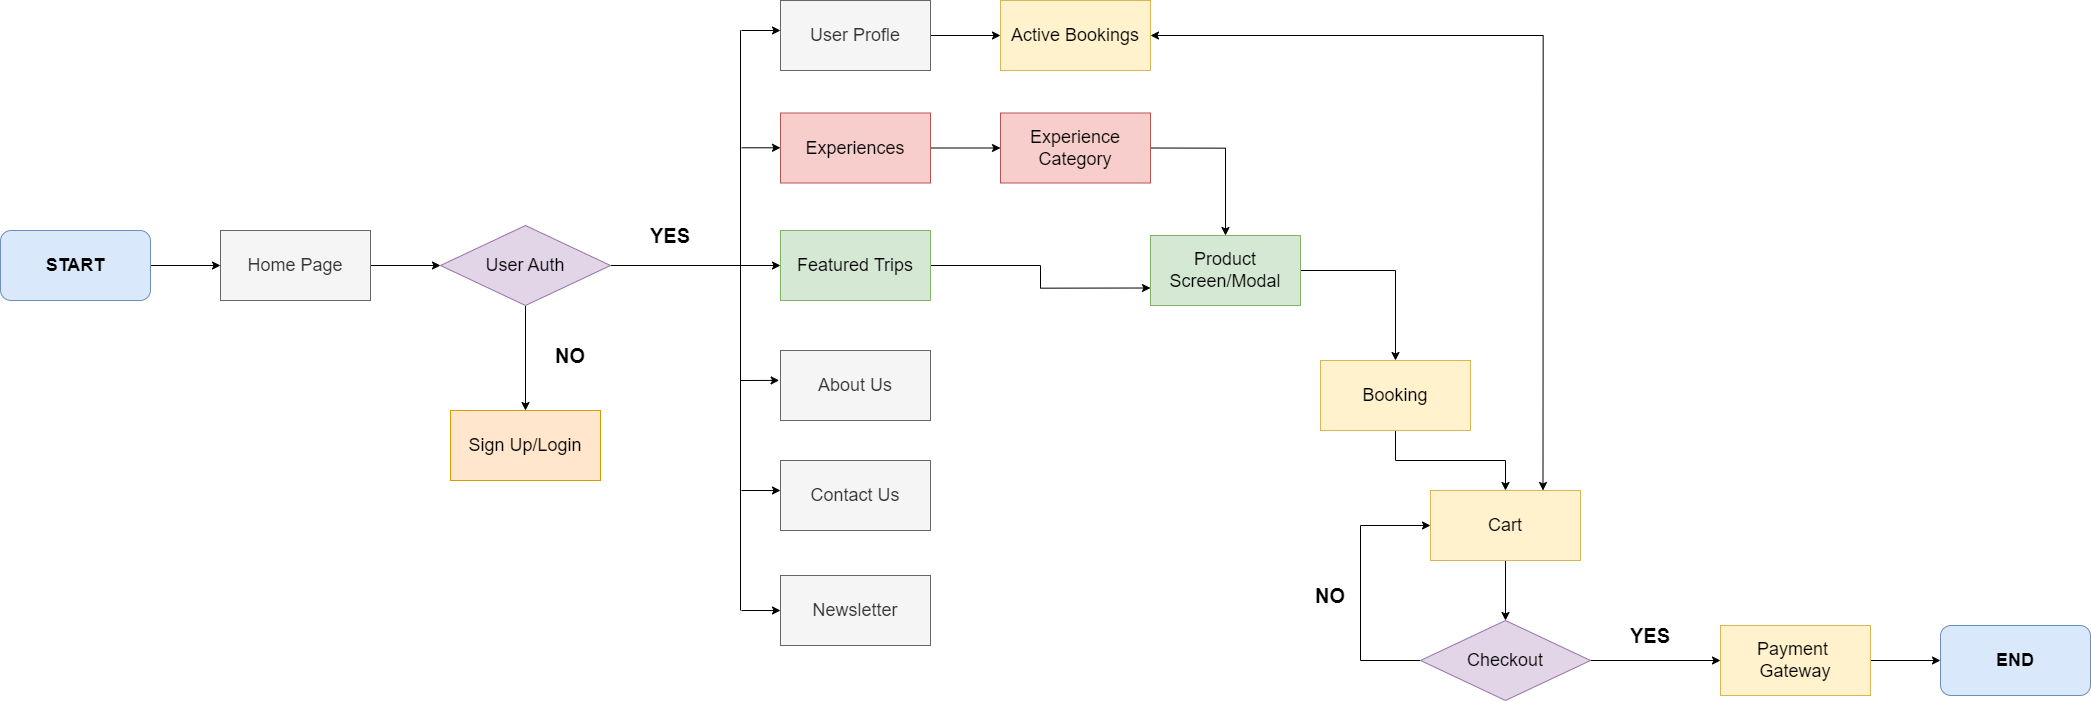

The diagram above was exported from draw.io. Its source (the exported page's mxGraphModel, read from the mxfile embedded in the PNG):
<mxGraphModel dx="2647" dy="2333" grid="1" gridSize="10" guides="1" tooltips="1" connect="1" arrows="1" fold="1" page="1" pageScale="1" pageWidth="1600" pageHeight="900" math="0" shadow="0">
  <root>
    <mxCell id="0" />
    <mxCell id="1" parent="0" />
    <mxCell id="O9uXYGyCJxqQ2mvDVPeC-5" value="" style="edgeStyle=orthogonalEdgeStyle;rounded=0;orthogonalLoop=1;jettySize=auto;html=1;" parent="1" source="O9uXYGyCJxqQ2mvDVPeC-2" target="O9uXYGyCJxqQ2mvDVPeC-4" edge="1">
      <mxGeometry relative="1" as="geometry" />
    </mxCell>
    <mxCell id="O9uXYGyCJxqQ2mvDVPeC-2" value="&lt;font style=&quot;font-size: 18px;&quot;&gt;&lt;b&gt;START&lt;br&gt;&lt;/b&gt;&lt;/font&gt;" style="rounded=1;whiteSpace=wrap;html=1;fillColor=#dae8fc;strokeColor=#6c8ebf;" parent="1" vertex="1">
      <mxGeometry x="50" y="70" width="150" height="70" as="geometry" />
    </mxCell>
    <mxCell id="O9uXYGyCJxqQ2mvDVPeC-7" style="edgeStyle=orthogonalEdgeStyle;rounded=0;orthogonalLoop=1;jettySize=auto;html=1;entryX=0;entryY=0.5;entryDx=0;entryDy=0;" parent="1" source="O9uXYGyCJxqQ2mvDVPeC-4" target="O9uXYGyCJxqQ2mvDVPeC-6" edge="1">
      <mxGeometry relative="1" as="geometry" />
    </mxCell>
    <mxCell id="O9uXYGyCJxqQ2mvDVPeC-4" value="&lt;font style=&quot;font-size: 18px;&quot;&gt;Home Page&lt;/font&gt;" style="rounded=0;whiteSpace=wrap;html=1;fillColor=#f5f5f5;fontColor=#333333;strokeColor=#666666;" parent="1" vertex="1">
      <mxGeometry x="270" y="70" width="150" height="70" as="geometry" />
    </mxCell>
    <mxCell id="O9uXYGyCJxqQ2mvDVPeC-10" value="" style="edgeStyle=orthogonalEdgeStyle;rounded=0;orthogonalLoop=1;jettySize=auto;html=1;" parent="1" source="O9uXYGyCJxqQ2mvDVPeC-6" target="O9uXYGyCJxqQ2mvDVPeC-9" edge="1">
      <mxGeometry relative="1" as="geometry" />
    </mxCell>
    <mxCell id="O9uXYGyCJxqQ2mvDVPeC-45" value="" style="edgeStyle=orthogonalEdgeStyle;rounded=0;orthogonalLoop=1;jettySize=auto;html=1;" parent="1" source="O9uXYGyCJxqQ2mvDVPeC-6" target="O9uXYGyCJxqQ2mvDVPeC-13" edge="1">
      <mxGeometry relative="1" as="geometry" />
    </mxCell>
    <mxCell id="O9uXYGyCJxqQ2mvDVPeC-6" value="&lt;font style=&quot;font-size: 18px;&quot;&gt;User Auth&lt;/font&gt;" style="rhombus;whiteSpace=wrap;html=1;fillColor=#e1d5e7;strokeColor=#9673a6;" parent="1" vertex="1">
      <mxGeometry x="490" y="65" width="170" height="80" as="geometry" />
    </mxCell>
    <mxCell id="O9uXYGyCJxqQ2mvDVPeC-9" value="&lt;font style=&quot;font-size: 18px;&quot;&gt;Sign Up/Login&lt;/font&gt;" style="rounded=0;whiteSpace=wrap;html=1;fillColor=#ffe6cc;strokeColor=#d79b00;" parent="1" vertex="1">
      <mxGeometry x="500" y="250" width="150" height="70" as="geometry" />
    </mxCell>
    <mxCell id="O9uXYGyCJxqQ2mvDVPeC-11" value="&lt;font size=&quot;1&quot; style=&quot;&quot;&gt;&lt;b style=&quot;font-size: 20px;&quot;&gt;NO&lt;/b&gt;&lt;/font&gt;" style="text;html=1;align=center;verticalAlign=middle;whiteSpace=wrap;rounded=0;" parent="1" vertex="1">
      <mxGeometry x="590" y="180" width="60" height="30" as="geometry" />
    </mxCell>
    <mxCell id="O9uXYGyCJxqQ2mvDVPeC-22" value="" style="edgeStyle=orthogonalEdgeStyle;rounded=0;orthogonalLoop=1;jettySize=auto;html=1;" parent="1" source="O9uXYGyCJxqQ2mvDVPeC-12" target="O9uXYGyCJxqQ2mvDVPeC-15" edge="1">
      <mxGeometry relative="1" as="geometry" />
    </mxCell>
    <mxCell id="O9uXYGyCJxqQ2mvDVPeC-12" value="&lt;span style=&quot;font-size: 18px;&quot;&gt;Experiences&lt;/span&gt;" style="rounded=0;whiteSpace=wrap;html=1;fillColor=#f8cecc;strokeColor=#b85450;" parent="1" vertex="1">
      <mxGeometry x="830" y="-47.5" width="150" height="70" as="geometry" />
    </mxCell>
    <mxCell id="O9uXYGyCJxqQ2mvDVPeC-25" style="edgeStyle=orthogonalEdgeStyle;rounded=0;orthogonalLoop=1;jettySize=auto;html=1;exitX=1;exitY=0.5;exitDx=0;exitDy=0;entryX=0;entryY=0.75;entryDx=0;entryDy=0;" parent="1" source="O9uXYGyCJxqQ2mvDVPeC-13" target="O9uXYGyCJxqQ2mvDVPeC-17" edge="1">
      <mxGeometry relative="1" as="geometry" />
    </mxCell>
    <mxCell id="O9uXYGyCJxqQ2mvDVPeC-13" value="&lt;span style=&quot;font-size: 18px;&quot;&gt;Featured Trips&lt;/span&gt;" style="rounded=0;whiteSpace=wrap;html=1;fillColor=#d5e8d4;strokeColor=#82b366;" parent="1" vertex="1">
      <mxGeometry x="830" y="70" width="150" height="70" as="geometry" />
    </mxCell>
    <mxCell id="O9uXYGyCJxqQ2mvDVPeC-42" value="" style="edgeStyle=orthogonalEdgeStyle;rounded=0;orthogonalLoop=1;jettySize=auto;html=1;" parent="1" source="O9uXYGyCJxqQ2mvDVPeC-14" target="O9uXYGyCJxqQ2mvDVPeC-41" edge="1">
      <mxGeometry relative="1" as="geometry" />
    </mxCell>
    <mxCell id="O9uXYGyCJxqQ2mvDVPeC-14" value="&lt;span style=&quot;font-size: 18px;&quot;&gt;User Profle&lt;/span&gt;" style="rounded=0;whiteSpace=wrap;html=1;fillColor=#f5f5f5;fontColor=#333333;strokeColor=#666666;" parent="1" vertex="1">
      <mxGeometry x="830" y="-160" width="150" height="70" as="geometry" />
    </mxCell>
    <mxCell id="O9uXYGyCJxqQ2mvDVPeC-24" style="edgeStyle=orthogonalEdgeStyle;rounded=0;orthogonalLoop=1;jettySize=auto;html=1;exitX=1;exitY=0.5;exitDx=0;exitDy=0;entryX=0.5;entryY=0;entryDx=0;entryDy=0;" parent="1" source="O9uXYGyCJxqQ2mvDVPeC-15" target="O9uXYGyCJxqQ2mvDVPeC-17" edge="1">
      <mxGeometry relative="1" as="geometry" />
    </mxCell>
    <mxCell id="O9uXYGyCJxqQ2mvDVPeC-15" value="&lt;span style=&quot;font-size: 18px;&quot;&gt;Experience Category&lt;/span&gt;" style="rounded=0;whiteSpace=wrap;html=1;fillColor=#f8cecc;strokeColor=#b85450;" parent="1" vertex="1">
      <mxGeometry x="1050" y="-47.5" width="150" height="70" as="geometry" />
    </mxCell>
    <mxCell id="O9uXYGyCJxqQ2mvDVPeC-32" value="" style="edgeStyle=orthogonalEdgeStyle;rounded=0;orthogonalLoop=1;jettySize=auto;html=1;" parent="1" source="O9uXYGyCJxqQ2mvDVPeC-16" target="O9uXYGyCJxqQ2mvDVPeC-27" edge="1">
      <mxGeometry relative="1" as="geometry" />
    </mxCell>
    <mxCell id="O9uXYGyCJxqQ2mvDVPeC-43" style="edgeStyle=orthogonalEdgeStyle;rounded=0;orthogonalLoop=1;jettySize=auto;html=1;exitX=0.75;exitY=0;exitDx=0;exitDy=0;entryX=1;entryY=0.5;entryDx=0;entryDy=0;startArrow=classic;startFill=1;" parent="1" source="O9uXYGyCJxqQ2mvDVPeC-16" target="O9uXYGyCJxqQ2mvDVPeC-41" edge="1">
      <mxGeometry relative="1" as="geometry" />
    </mxCell>
    <mxCell id="O9uXYGyCJxqQ2mvDVPeC-16" value="&lt;span style=&quot;font-size: 18px;&quot;&gt;Cart&lt;/span&gt;" style="rounded=0;whiteSpace=wrap;html=1;fillColor=#fff2cc;strokeColor=#d6b656;" parent="1" vertex="1">
      <mxGeometry x="1480" y="330" width="150" height="70" as="geometry" />
    </mxCell>
    <mxCell id="O9uXYGyCJxqQ2mvDVPeC-29" style="edgeStyle=orthogonalEdgeStyle;rounded=0;orthogonalLoop=1;jettySize=auto;html=1;exitX=1;exitY=0.5;exitDx=0;exitDy=0;entryX=0.5;entryY=0;entryDx=0;entryDy=0;" parent="1" source="O9uXYGyCJxqQ2mvDVPeC-17" target="O9uXYGyCJxqQ2mvDVPeC-26" edge="1">
      <mxGeometry relative="1" as="geometry" />
    </mxCell>
    <mxCell id="O9uXYGyCJxqQ2mvDVPeC-17" value="&lt;span style=&quot;font-size: 18px;&quot;&gt;Product Screen/Modal&lt;/span&gt;" style="rounded=0;whiteSpace=wrap;html=1;fillColor=#d5e8d4;strokeColor=#82b366;" parent="1" vertex="1">
      <mxGeometry x="1200" y="75" width="150" height="70" as="geometry" />
    </mxCell>
    <mxCell id="O9uXYGyCJxqQ2mvDVPeC-18" value="&lt;span style=&quot;font-size: 18px;&quot;&gt;Newsletter&lt;/span&gt;" style="rounded=0;whiteSpace=wrap;html=1;fillColor=#f5f5f5;fontColor=#333333;strokeColor=#666666;" parent="1" vertex="1">
      <mxGeometry x="830" y="415" width="150" height="70" as="geometry" />
    </mxCell>
    <mxCell id="O9uXYGyCJxqQ2mvDVPeC-19" value="&lt;span style=&quot;font-size: 18px;&quot;&gt;About Us&lt;/span&gt;" style="rounded=0;whiteSpace=wrap;html=1;fillColor=#f5f5f5;fontColor=#333333;strokeColor=#666666;" parent="1" vertex="1">
      <mxGeometry x="830" y="190" width="150" height="70" as="geometry" />
    </mxCell>
    <mxCell id="O9uXYGyCJxqQ2mvDVPeC-21" value="&lt;span style=&quot;font-size: 18px;&quot;&gt;Contact Us&lt;/span&gt;" style="rounded=0;whiteSpace=wrap;html=1;fillColor=#f5f5f5;fontColor=#333333;strokeColor=#666666;" parent="1" vertex="1">
      <mxGeometry x="830" y="300" width="150" height="70" as="geometry" />
    </mxCell>
    <mxCell id="O9uXYGyCJxqQ2mvDVPeC-30" style="edgeStyle=orthogonalEdgeStyle;rounded=0;orthogonalLoop=1;jettySize=auto;html=1;exitX=0.5;exitY=1;exitDx=0;exitDy=0;entryX=0.5;entryY=0;entryDx=0;entryDy=0;" parent="1" source="O9uXYGyCJxqQ2mvDVPeC-26" target="O9uXYGyCJxqQ2mvDVPeC-16" edge="1">
      <mxGeometry relative="1" as="geometry" />
    </mxCell>
    <mxCell id="O9uXYGyCJxqQ2mvDVPeC-26" value="&lt;span style=&quot;font-size: 18px;&quot;&gt;Booking&lt;/span&gt;" style="rounded=0;whiteSpace=wrap;html=1;fillColor=#fff2cc;strokeColor=#d6b656;" parent="1" vertex="1">
      <mxGeometry x="1370" y="200" width="150" height="70" as="geometry" />
    </mxCell>
    <mxCell id="O9uXYGyCJxqQ2mvDVPeC-33" value="" style="edgeStyle=orthogonalEdgeStyle;rounded=0;orthogonalLoop=1;jettySize=auto;html=1;" parent="1" source="O9uXYGyCJxqQ2mvDVPeC-27" target="O9uXYGyCJxqQ2mvDVPeC-31" edge="1">
      <mxGeometry relative="1" as="geometry" />
    </mxCell>
    <mxCell id="O9uXYGyCJxqQ2mvDVPeC-35" style="edgeStyle=orthogonalEdgeStyle;rounded=0;orthogonalLoop=1;jettySize=auto;html=1;entryX=0;entryY=0.5;entryDx=0;entryDy=0;" parent="1" source="O9uXYGyCJxqQ2mvDVPeC-27" target="O9uXYGyCJxqQ2mvDVPeC-16" edge="1">
      <mxGeometry relative="1" as="geometry">
        <mxPoint x="1320" y="360" as="targetPoint" />
        <Array as="points">
          <mxPoint x="1410" y="500" />
          <mxPoint x="1410" y="365" />
        </Array>
      </mxGeometry>
    </mxCell>
    <mxCell id="O9uXYGyCJxqQ2mvDVPeC-27" value="&lt;font style=&quot;font-size: 18px;&quot;&gt;Checkout&lt;/font&gt;" style="rhombus;whiteSpace=wrap;html=1;fillColor=#e1d5e7;strokeColor=#9673a6;" parent="1" vertex="1">
      <mxGeometry x="1470" y="460" width="170" height="80" as="geometry" />
    </mxCell>
    <mxCell id="O9uXYGyCJxqQ2mvDVPeC-39" value="" style="edgeStyle=orthogonalEdgeStyle;rounded=0;orthogonalLoop=1;jettySize=auto;html=1;" parent="1" source="O9uXYGyCJxqQ2mvDVPeC-31" target="O9uXYGyCJxqQ2mvDVPeC-38" edge="1">
      <mxGeometry relative="1" as="geometry" />
    </mxCell>
    <mxCell id="O9uXYGyCJxqQ2mvDVPeC-31" value="&lt;span style=&quot;font-size: 18px;&quot;&gt;Payment&amp;nbsp;&lt;/span&gt;&lt;div&gt;&lt;span style=&quot;font-size: 18px;&quot;&gt;Gateway&lt;/span&gt;&lt;/div&gt;" style="rounded=0;whiteSpace=wrap;html=1;fillColor=#fff2cc;strokeColor=#d6b656;" parent="1" vertex="1">
      <mxGeometry x="1770" y="465" width="150" height="70" as="geometry" />
    </mxCell>
    <mxCell id="O9uXYGyCJxqQ2mvDVPeC-36" value="&lt;font size=&quot;1&quot; style=&quot;&quot;&gt;&lt;b style=&quot;font-size: 20px;&quot;&gt;NO&lt;/b&gt;&lt;/font&gt;" style="text;html=1;align=center;verticalAlign=middle;whiteSpace=wrap;rounded=0;" parent="1" vertex="1">
      <mxGeometry x="1350" y="420" width="60" height="30" as="geometry" />
    </mxCell>
    <mxCell id="O9uXYGyCJxqQ2mvDVPeC-37" value="&lt;font size=&quot;1&quot; style=&quot;&quot;&gt;&lt;b style=&quot;font-size: 20px;&quot;&gt;YES&lt;/b&gt;&lt;/font&gt;" style="text;html=1;align=center;verticalAlign=middle;whiteSpace=wrap;rounded=0;" parent="1" vertex="1">
      <mxGeometry x="1670" y="460" width="60" height="30" as="geometry" />
    </mxCell>
    <mxCell id="O9uXYGyCJxqQ2mvDVPeC-38" value="&lt;font style=&quot;font-size: 18px;&quot;&gt;&lt;b&gt;END&lt;br&gt;&lt;/b&gt;&lt;/font&gt;" style="rounded=1;whiteSpace=wrap;html=1;fillColor=#dae8fc;strokeColor=#6c8ebf;" parent="1" vertex="1">
      <mxGeometry x="1990" y="465" width="150" height="70" as="geometry" />
    </mxCell>
    <mxCell id="O9uXYGyCJxqQ2mvDVPeC-41" value="&lt;span style=&quot;font-size: 18px;&quot;&gt;Active Bookings&lt;/span&gt;" style="rounded=0;whiteSpace=wrap;html=1;fillColor=#fff2cc;strokeColor=#d6b656;" parent="1" vertex="1">
      <mxGeometry x="1050" y="-160" width="150" height="70" as="geometry" />
    </mxCell>
    <mxCell id="O9uXYGyCJxqQ2mvDVPeC-47" value="" style="endArrow=none;html=1;rounded=0;" parent="1" edge="1">
      <mxGeometry width="50" height="50" relative="1" as="geometry">
        <mxPoint x="790" y="120" as="sourcePoint" />
        <mxPoint x="790" y="-130" as="targetPoint" />
      </mxGeometry>
    </mxCell>
    <mxCell id="O9uXYGyCJxqQ2mvDVPeC-48" value="" style="endArrow=none;html=1;rounded=0;" parent="1" edge="1">
      <mxGeometry width="50" height="50" relative="1" as="geometry">
        <mxPoint x="790" y="450" as="sourcePoint" />
        <mxPoint x="790" y="-130" as="targetPoint" />
      </mxGeometry>
    </mxCell>
    <mxCell id="O9uXYGyCJxqQ2mvDVPeC-49" value="" style="endArrow=classic;html=1;rounded=0;entryX=-0.009;entryY=0.427;entryDx=0;entryDy=0;entryPerimeter=0;" parent="1" target="O9uXYGyCJxqQ2mvDVPeC-19" edge="1">
      <mxGeometry width="50" height="50" relative="1" as="geometry">
        <mxPoint x="790" y="220" as="sourcePoint" />
        <mxPoint x="850" y="200" as="targetPoint" />
      </mxGeometry>
    </mxCell>
    <mxCell id="O9uXYGyCJxqQ2mvDVPeC-50" value="" style="endArrow=classic;html=1;rounded=0;entryX=-0.009;entryY=0.427;entryDx=0;entryDy=0;entryPerimeter=0;" parent="1" edge="1">
      <mxGeometry width="50" height="50" relative="1" as="geometry">
        <mxPoint x="791" y="330" as="sourcePoint" />
        <mxPoint x="830" y="330" as="targetPoint" />
      </mxGeometry>
    </mxCell>
    <mxCell id="O9uXYGyCJxqQ2mvDVPeC-51" value="" style="endArrow=classic;html=1;rounded=0;entryX=-0.009;entryY=0.427;entryDx=0;entryDy=0;entryPerimeter=0;" parent="1" edge="1">
      <mxGeometry width="50" height="50" relative="1" as="geometry">
        <mxPoint x="791" y="450" as="sourcePoint" />
        <mxPoint x="830" y="450" as="targetPoint" />
      </mxGeometry>
    </mxCell>
    <mxCell id="O9uXYGyCJxqQ2mvDVPeC-52" value="" style="endArrow=classic;html=1;rounded=0;entryX=-0.009;entryY=0.427;entryDx=0;entryDy=0;entryPerimeter=0;" parent="1" edge="1">
      <mxGeometry width="50" height="50" relative="1" as="geometry">
        <mxPoint x="791" y="-12.710000000000008" as="sourcePoint" />
        <mxPoint x="830" y="-12.710000000000008" as="targetPoint" />
      </mxGeometry>
    </mxCell>
    <mxCell id="O9uXYGyCJxqQ2mvDVPeC-53" value="" style="endArrow=classic;html=1;rounded=0;entryX=-0.009;entryY=0.427;entryDx=0;entryDy=0;entryPerimeter=0;" parent="1" edge="1">
      <mxGeometry width="50" height="50" relative="1" as="geometry">
        <mxPoint x="791" y="-130" as="sourcePoint" />
        <mxPoint x="830" y="-130" as="targetPoint" />
      </mxGeometry>
    </mxCell>
    <mxCell id="S45g6dSV5__ySFcslaFM-1" value="&lt;font size=&quot;1&quot; style=&quot;&quot;&gt;&lt;b style=&quot;font-size: 20px;&quot;&gt;YES&lt;/b&gt;&lt;/font&gt;" style="text;html=1;align=center;verticalAlign=middle;whiteSpace=wrap;rounded=0;" vertex="1" parent="1">
      <mxGeometry x="690" y="60" width="60" height="30" as="geometry" />
    </mxCell>
  </root>
</mxGraphModel>